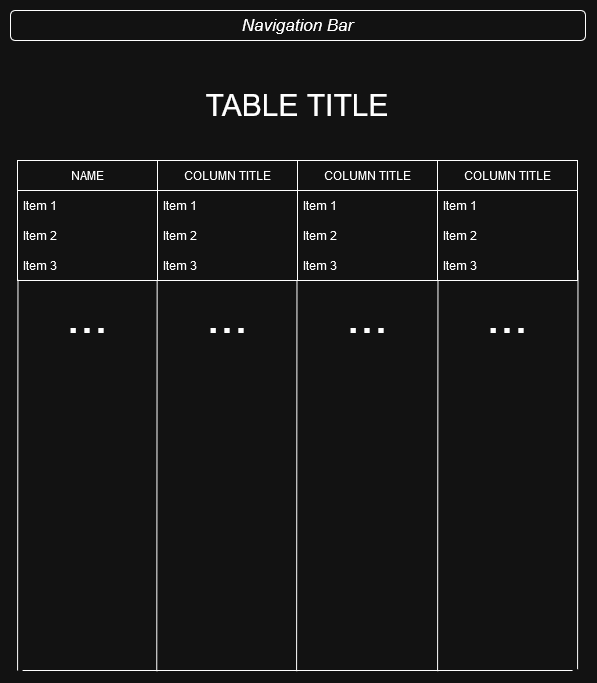

The diagram above was exported from draw.io. Its source (the exported page's mxGraphModel, read from the mxfile embedded in the PNG):
<mxGraphModel dx="1400" dy="808" grid="1" gridSize="10" guides="1" tooltips="1" connect="1" arrows="1" fold="1" page="1" pageScale="1" pageWidth="850" pageHeight="1100" background="none" math="0" shadow="0">
  <root>
    <mxCell id="0" />
    <mxCell id="1" parent="0" />
    <mxCell id="RCM_Z3vPoDlpe8265qG2-1" value="NAME" style="swimlane;fontStyle=0;childLayout=stackLayout;horizontal=1;startSize=30;horizontalStack=0;resizeParent=1;resizeParentMax=0;resizeLast=0;collapsible=1;marginBottom=0;whiteSpace=wrap;html=1;" vertex="1" parent="1">
      <mxGeometry x="152.08" y="230" width="140" height="120" as="geometry">
        <mxRectangle x="340" y="380" width="60" height="30" as="alternateBounds" />
      </mxGeometry>
    </mxCell>
    <mxCell id="RCM_Z3vPoDlpe8265qG2-2" value="Item 1" style="text;strokeColor=none;fillColor=none;align=left;verticalAlign=middle;spacingLeft=4;spacingRight=4;overflow=hidden;points=[[0,0.5],[1,0.5]];portConstraint=eastwest;rotatable=0;whiteSpace=wrap;html=1;" vertex="1" parent="RCM_Z3vPoDlpe8265qG2-1">
      <mxGeometry y="30" width="140" height="30" as="geometry" />
    </mxCell>
    <mxCell id="RCM_Z3vPoDlpe8265qG2-3" value="Item 2" style="text;strokeColor=none;fillColor=none;align=left;verticalAlign=middle;spacingLeft=4;spacingRight=4;overflow=hidden;points=[[0,0.5],[1,0.5]];portConstraint=eastwest;rotatable=0;whiteSpace=wrap;html=1;" vertex="1" parent="RCM_Z3vPoDlpe8265qG2-1">
      <mxGeometry y="60" width="140" height="30" as="geometry" />
    </mxCell>
    <mxCell id="RCM_Z3vPoDlpe8265qG2-4" value="Item 3" style="text;strokeColor=none;fillColor=none;align=left;verticalAlign=middle;spacingLeft=4;spacingRight=4;overflow=hidden;points=[[0,0.5],[1,0.5]];portConstraint=eastwest;rotatable=0;whiteSpace=wrap;html=1;" vertex="1" parent="RCM_Z3vPoDlpe8265qG2-1">
      <mxGeometry y="90" width="140" height="30" as="geometry" />
    </mxCell>
    <mxCell id="RCM_Z3vPoDlpe8265qG2-5" value="COLUMN TITLE" style="swimlane;fontStyle=0;childLayout=stackLayout;horizontal=1;startSize=30;horizontalStack=0;resizeParent=1;resizeParentMax=0;resizeLast=0;collapsible=1;marginBottom=0;whiteSpace=wrap;html=1;" vertex="1" parent="1">
      <mxGeometry x="292.08" y="230" width="140" height="120" as="geometry" />
    </mxCell>
    <mxCell id="RCM_Z3vPoDlpe8265qG2-6" value="Item 1" style="text;strokeColor=none;fillColor=none;align=left;verticalAlign=middle;spacingLeft=4;spacingRight=4;overflow=hidden;points=[[0,0.5],[1,0.5]];portConstraint=eastwest;rotatable=0;whiteSpace=wrap;html=1;" vertex="1" parent="RCM_Z3vPoDlpe8265qG2-5">
      <mxGeometry y="30" width="140" height="30" as="geometry" />
    </mxCell>
    <mxCell id="RCM_Z3vPoDlpe8265qG2-7" value="Item 2" style="text;strokeColor=none;fillColor=none;align=left;verticalAlign=middle;spacingLeft=4;spacingRight=4;overflow=hidden;points=[[0,0.5],[1,0.5]];portConstraint=eastwest;rotatable=0;whiteSpace=wrap;html=1;" vertex="1" parent="RCM_Z3vPoDlpe8265qG2-5">
      <mxGeometry y="60" width="140" height="30" as="geometry" />
    </mxCell>
    <mxCell id="RCM_Z3vPoDlpe8265qG2-8" value="Item 3" style="text;strokeColor=none;fillColor=none;align=left;verticalAlign=middle;spacingLeft=4;spacingRight=4;overflow=hidden;points=[[0,0.5],[1,0.5]];portConstraint=eastwest;rotatable=0;whiteSpace=wrap;html=1;" vertex="1" parent="RCM_Z3vPoDlpe8265qG2-5">
      <mxGeometry y="90" width="140" height="30" as="geometry" />
    </mxCell>
    <mxCell id="RCM_Z3vPoDlpe8265qG2-9" value="COLUMN TITLE" style="swimlane;fontStyle=0;childLayout=stackLayout;horizontal=1;startSize=30;horizontalStack=0;resizeParent=1;resizeParentMax=0;resizeLast=0;collapsible=1;marginBottom=0;whiteSpace=wrap;html=1;" vertex="1" parent="1">
      <mxGeometry x="432.08" y="230" width="140" height="120" as="geometry" />
    </mxCell>
    <mxCell id="RCM_Z3vPoDlpe8265qG2-10" value="Item 1" style="text;strokeColor=none;fillColor=none;align=left;verticalAlign=middle;spacingLeft=4;spacingRight=4;overflow=hidden;points=[[0,0.5],[1,0.5]];portConstraint=eastwest;rotatable=0;whiteSpace=wrap;html=1;" vertex="1" parent="RCM_Z3vPoDlpe8265qG2-9">
      <mxGeometry y="30" width="140" height="30" as="geometry" />
    </mxCell>
    <mxCell id="RCM_Z3vPoDlpe8265qG2-11" value="Item 2" style="text;strokeColor=none;fillColor=none;align=left;verticalAlign=middle;spacingLeft=4;spacingRight=4;overflow=hidden;points=[[0,0.5],[1,0.5]];portConstraint=eastwest;rotatable=0;whiteSpace=wrap;html=1;" vertex="1" parent="RCM_Z3vPoDlpe8265qG2-9">
      <mxGeometry y="60" width="140" height="30" as="geometry" />
    </mxCell>
    <mxCell id="RCM_Z3vPoDlpe8265qG2-12" value="Item 3" style="text;strokeColor=none;fillColor=none;align=left;verticalAlign=middle;spacingLeft=4;spacingRight=4;overflow=hidden;points=[[0,0.5],[1,0.5]];portConstraint=eastwest;rotatable=0;whiteSpace=wrap;html=1;" vertex="1" parent="RCM_Z3vPoDlpe8265qG2-9">
      <mxGeometry y="90" width="140" height="30" as="geometry" />
    </mxCell>
    <mxCell id="RCM_Z3vPoDlpe8265qG2-13" value="COLUMN TITLE" style="swimlane;fontStyle=0;childLayout=stackLayout;horizontal=1;startSize=30;horizontalStack=0;resizeParent=1;resizeParentMax=0;resizeLast=0;collapsible=1;marginBottom=0;whiteSpace=wrap;html=1;" vertex="1" parent="1">
      <mxGeometry x="572.08" y="230" width="140" height="120" as="geometry" />
    </mxCell>
    <mxCell id="RCM_Z3vPoDlpe8265qG2-14" value="Item 1" style="text;strokeColor=none;fillColor=none;align=left;verticalAlign=middle;spacingLeft=4;spacingRight=4;overflow=hidden;points=[[0,0.5],[1,0.5]];portConstraint=eastwest;rotatable=0;whiteSpace=wrap;html=1;" vertex="1" parent="RCM_Z3vPoDlpe8265qG2-13">
      <mxGeometry y="30" width="140" height="30" as="geometry" />
    </mxCell>
    <mxCell id="RCM_Z3vPoDlpe8265qG2-15" value="Item 2" style="text;strokeColor=none;fillColor=none;align=left;verticalAlign=middle;spacingLeft=4;spacingRight=4;overflow=hidden;points=[[0,0.5],[1,0.5]];portConstraint=eastwest;rotatable=0;whiteSpace=wrap;html=1;" vertex="1" parent="RCM_Z3vPoDlpe8265qG2-13">
      <mxGeometry y="60" width="140" height="30" as="geometry" />
    </mxCell>
    <mxCell id="RCM_Z3vPoDlpe8265qG2-16" value="Item 3" style="text;strokeColor=none;fillColor=none;align=left;verticalAlign=middle;spacingLeft=4;spacingRight=4;overflow=hidden;points=[[0,0.5],[1,0.5]];portConstraint=eastwest;rotatable=0;whiteSpace=wrap;html=1;" vertex="1" parent="RCM_Z3vPoDlpe8265qG2-13">
      <mxGeometry y="90" width="140" height="30" as="geometry" />
    </mxCell>
    <mxCell id="RCM_Z3vPoDlpe8265qG2-17" value="TABLE TITLE" style="text;html=1;align=center;verticalAlign=middle;whiteSpace=wrap;rounded=0;fontSize=30;" vertex="1" parent="1">
      <mxGeometry x="317.08" y="160" width="230" height="30" as="geometry" />
    </mxCell>
    <mxCell id="RCM_Z3vPoDlpe8265qG2-18" value="..." style="text;html=1;align=center;verticalAlign=middle;whiteSpace=wrap;rounded=0;fontSize=50;" vertex="1" parent="1">
      <mxGeometry x="192.08" y="370" width="60" height="30" as="geometry" />
    </mxCell>
    <mxCell id="RCM_Z3vPoDlpe8265qG2-19" value="..." style="text;html=1;align=center;verticalAlign=middle;whiteSpace=wrap;rounded=0;fontSize=50;" vertex="1" parent="1">
      <mxGeometry x="332.08" y="370" width="60" height="30" as="geometry" />
    </mxCell>
    <mxCell id="RCM_Z3vPoDlpe8265qG2-20" value="..." style="text;html=1;align=center;verticalAlign=middle;whiteSpace=wrap;rounded=0;fontSize=50;" vertex="1" parent="1">
      <mxGeometry x="472.08" y="370" width="60" height="30" as="geometry" />
    </mxCell>
    <mxCell id="RCM_Z3vPoDlpe8265qG2-21" value="..." style="text;html=1;align=center;verticalAlign=middle;whiteSpace=wrap;rounded=0;fontSize=50;" vertex="1" parent="1">
      <mxGeometry x="612.08" y="370" width="60" height="30" as="geometry" />
    </mxCell>
    <mxCell id="RCM_Z3vPoDlpe8265qG2-22" value="" style="endArrow=none;html=1;rounded=0;exitX=0.01;exitY=1.044;exitDx=0;exitDy=0;exitPerimeter=0;" edge="1" parent="1">
      <mxGeometry width="50" height="50" relative="1" as="geometry">
        <mxPoint x="152.4800000000001" y="349.31999999999994" as="sourcePoint" />
        <mxPoint x="152.08" y="740" as="targetPoint" />
      </mxGeometry>
    </mxCell>
    <mxCell id="RCM_Z3vPoDlpe8265qG2-23" value="" style="endArrow=none;html=1;rounded=0;exitX=0.01;exitY=1.044;exitDx=0;exitDy=0;exitPerimeter=0;" edge="1" parent="1">
      <mxGeometry width="50" height="50" relative="1" as="geometry">
        <mxPoint x="712.4800000000001" y="339.99999999999994" as="sourcePoint" />
        <mxPoint x="712.08" y="738.68" as="targetPoint" />
      </mxGeometry>
    </mxCell>
    <mxCell id="RCM_Z3vPoDlpe8265qG2-24" value="" style="endArrow=none;html=1;rounded=0;" edge="1" parent="1">
      <mxGeometry width="50" height="50" relative="1" as="geometry">
        <mxPoint x="707.08" y="740" as="sourcePoint" />
        <mxPoint x="157.08" y="740" as="targetPoint" />
      </mxGeometry>
    </mxCell>
    <mxCell id="RCM_Z3vPoDlpe8265qG2-26" value="" style="endArrow=none;html=1;rounded=0;exitX=0.01;exitY=1.044;exitDx=0;exitDy=0;exitPerimeter=0;" edge="1" parent="1">
      <mxGeometry width="50" height="50" relative="1" as="geometry">
        <mxPoint x="291.65000000000003" y="349.99999999999994" as="sourcePoint" />
        <mxPoint x="291.24999999999994" y="740.68" as="targetPoint" />
      </mxGeometry>
    </mxCell>
    <mxCell id="RCM_Z3vPoDlpe8265qG2-27" value="" style="endArrow=none;html=1;rounded=0;exitX=0.01;exitY=1.044;exitDx=0;exitDy=0;exitPerimeter=0;" edge="1" parent="1">
      <mxGeometry width="50" height="50" relative="1" as="geometry">
        <mxPoint x="431.4800000000001" y="349.99999999999994" as="sourcePoint" />
        <mxPoint x="431.08" y="740.68" as="targetPoint" />
      </mxGeometry>
    </mxCell>
    <mxCell id="RCM_Z3vPoDlpe8265qG2-28" value="" style="endArrow=none;html=1;rounded=0;exitX=0.01;exitY=1.044;exitDx=0;exitDy=0;exitPerimeter=0;" edge="1" parent="1">
      <mxGeometry width="50" height="50" relative="1" as="geometry">
        <mxPoint x="572.4800000000001" y="349.99999999999994" as="sourcePoint" />
        <mxPoint x="572.08" y="740.68" as="targetPoint" />
      </mxGeometry>
    </mxCell>
    <mxCell id="RCM_Z3vPoDlpe8265qG2-30" value="&lt;i&gt;Navigation Bar&lt;/i&gt;" style="rounded=1;whiteSpace=wrap;html=1;fontSize=17;" vertex="1" parent="1">
      <mxGeometry x="145" y="80" width="575" height="30" as="geometry" />
    </mxCell>
  </root>
</mxGraphModel>